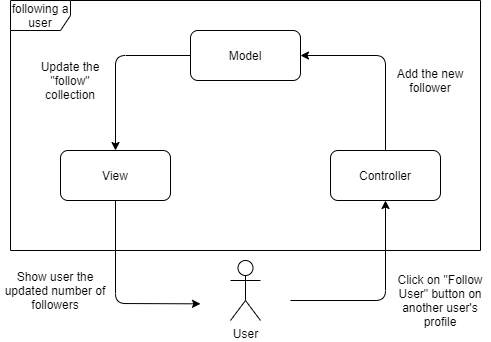

The diagram above was exported from draw.io. Its source (the exported page's mxGraphModel, read from the mxfile embedded in the PNG):
<mxGraphModel dx="1022" dy="420" grid="1" gridSize="10" guides="1" tooltips="1" connect="1" arrows="1" fold="1" page="1" pageScale="1" pageWidth="850" pageHeight="1100" math="0" shadow="0">
  <root>
    <mxCell id="0" />
    <mxCell id="1" parent="0" />
    <mxCell id="3J0Q0qWUs-cCLzZIuWAw-7" value="following a user" style="shape=umlFrame;whiteSpace=wrap;html=1;" vertex="1" parent="1">
      <mxGeometry x="70" y="120" width="470" height="250" as="geometry" />
    </mxCell>
    <mxCell id="3J0Q0qWUs-cCLzZIuWAw-1" value="Model" style="rounded=1;whiteSpace=wrap;html=1;" vertex="1" parent="1">
      <mxGeometry x="250" y="150" width="110" height="50" as="geometry" />
    </mxCell>
    <mxCell id="3J0Q0qWUs-cCLzZIuWAw-4" value="Controller" style="rounded=1;whiteSpace=wrap;html=1;" vertex="1" parent="1">
      <mxGeometry x="390" y="270" width="110" height="50" as="geometry" />
    </mxCell>
    <mxCell id="3J0Q0qWUs-cCLzZIuWAw-5" value="View" style="rounded=1;whiteSpace=wrap;html=1;" vertex="1" parent="1">
      <mxGeometry x="120" y="270" width="110" height="50" as="geometry" />
    </mxCell>
    <mxCell id="3J0Q0qWUs-cCLzZIuWAw-6" value="User" style="shape=umlActor;verticalLabelPosition=bottom;labelBackgroundColor=#ffffff;verticalAlign=top;html=1;outlineConnect=0;" vertex="1" parent="1">
      <mxGeometry x="290" y="380" width="30" height="60" as="geometry" />
    </mxCell>
    <mxCell id="3J0Q0qWUs-cCLzZIuWAw-11" value="" style="endArrow=classic;html=1;entryX=0.5;entryY=1;entryDx=0;entryDy=0;" edge="1" parent="1" target="3J0Q0qWUs-cCLzZIuWAw-4">
      <mxGeometry width="50" height="50" relative="1" as="geometry">
        <mxPoint x="350" y="420" as="sourcePoint" />
        <mxPoint x="520" y="420" as="targetPoint" />
        <Array as="points">
          <mxPoint x="445" y="420" />
        </Array>
      </mxGeometry>
    </mxCell>
    <mxCell id="3J0Q0qWUs-cCLzZIuWAw-16" value="Click on &quot;Follow User&quot; button on another user's profile" style="text;html=1;strokeColor=none;fillColor=none;align=center;verticalAlign=middle;whiteSpace=wrap;rounded=0;" vertex="1" parent="1">
      <mxGeometry x="450" y="410" width="100" height="20" as="geometry" />
    </mxCell>
    <mxCell id="3J0Q0qWUs-cCLzZIuWAw-17" value="" style="endArrow=classic;html=1;exitX=0.5;exitY=0;exitDx=0;exitDy=0;entryX=1;entryY=0.5;entryDx=0;entryDy=0;" edge="1" parent="1" source="3J0Q0qWUs-cCLzZIuWAw-4" target="3J0Q0qWUs-cCLzZIuWAw-1">
      <mxGeometry width="50" height="50" relative="1" as="geometry">
        <mxPoint x="350" y="250" as="sourcePoint" />
        <mxPoint x="400" y="200" as="targetPoint" />
        <Array as="points">
          <mxPoint x="445" y="175" />
        </Array>
      </mxGeometry>
    </mxCell>
    <mxCell id="3J0Q0qWUs-cCLzZIuWAw-18" value="" style="endArrow=classic;html=1;exitX=0;exitY=0.5;exitDx=0;exitDy=0;entryX=0.5;entryY=0;entryDx=0;entryDy=0;" edge="1" parent="1" source="3J0Q0qWUs-cCLzZIuWAw-1" target="3J0Q0qWUs-cCLzZIuWAw-5">
      <mxGeometry width="50" height="50" relative="1" as="geometry">
        <mxPoint x="150" y="240" as="sourcePoint" />
        <mxPoint x="200" y="190" as="targetPoint" />
        <Array as="points">
          <mxPoint x="175" y="175" />
        </Array>
      </mxGeometry>
    </mxCell>
    <mxCell id="3J0Q0qWUs-cCLzZIuWAw-19" value="" style="endArrow=classic;html=1;exitX=0.5;exitY=1;exitDx=0;exitDy=0;" edge="1" parent="1" source="3J0Q0qWUs-cCLzZIuWAw-5">
      <mxGeometry width="50" height="50" relative="1" as="geometry">
        <mxPoint x="190" y="360" as="sourcePoint" />
        <mxPoint x="260" y="423.33331298828125" as="targetPoint" />
        <Array as="points">
          <mxPoint x="175" y="423" />
        </Array>
      </mxGeometry>
    </mxCell>
    <mxCell id="3J0Q0qWUs-cCLzZIuWAw-20" value="Show user the updated number of followers" style="text;html=1;strokeColor=none;fillColor=none;align=center;verticalAlign=middle;whiteSpace=wrap;rounded=0;" vertex="1" parent="1">
      <mxGeometry x="60" y="400" width="110" height="20" as="geometry" />
    </mxCell>
    <mxCell id="3J0Q0qWUs-cCLzZIuWAw-21" value="Add the new follower" style="text;html=1;strokeColor=none;fillColor=none;align=center;verticalAlign=middle;whiteSpace=wrap;rounded=0;" vertex="1" parent="1">
      <mxGeometry x="450" y="190" width="80" height="20" as="geometry" />
    </mxCell>
    <mxCell id="3J0Q0qWUs-cCLzZIuWAw-22" value="Update the &quot;follow&quot; collection" style="text;html=1;strokeColor=none;fillColor=none;align=center;verticalAlign=middle;whiteSpace=wrap;rounded=0;" vertex="1" parent="1">
      <mxGeometry x="90" y="190" width="80" height="20" as="geometry" />
    </mxCell>
  </root>
</mxGraphModel>